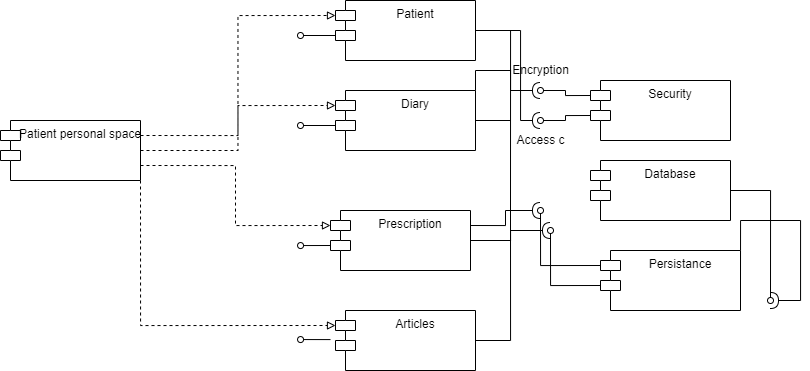

The diagram above was exported from draw.io. Its source (the exported page's mxGraphModel, read from the mxfile embedded in the PNG):
<mxGraphModel dx="1021" dy="1600" grid="1" gridSize="10" guides="1" tooltips="1" connect="1" arrows="1" fold="1" page="1" pageScale="1" pageWidth="850" pageHeight="1100" math="0" shadow="0">
  <root>
    <mxCell id="0" />
    <mxCell id="1" parent="0" />
    <mxCell id="PE60Fj4bZc7xmhhdcSGQ-25" style="edgeStyle=orthogonalEdgeStyle;rounded=0;orthogonalLoop=1;jettySize=auto;html=1;exitX=1;exitY=0.25;exitDx=0;exitDy=0;entryX=0;entryY=0;entryDx=0;entryDy=15;entryPerimeter=0;endArrow=block;endFill=0;dashed=1;" parent="1" source="PE60Fj4bZc7xmhhdcSGQ-13" target="PE60Fj4bZc7xmhhdcSGQ-14" edge="1">
      <mxGeometry relative="1" as="geometry" />
    </mxCell>
    <mxCell id="PE60Fj4bZc7xmhhdcSGQ-26" style="edgeStyle=orthogonalEdgeStyle;rounded=0;orthogonalLoop=1;jettySize=auto;html=1;exitX=1;exitY=0.5;exitDx=0;exitDy=0;entryX=0;entryY=0;entryDx=0;entryDy=15;entryPerimeter=0;dashed=1;endArrow=block;endFill=0;" parent="1" source="PE60Fj4bZc7xmhhdcSGQ-13" target="PE60Fj4bZc7xmhhdcSGQ-15" edge="1">
      <mxGeometry relative="1" as="geometry" />
    </mxCell>
    <mxCell id="PE60Fj4bZc7xmhhdcSGQ-27" style="edgeStyle=orthogonalEdgeStyle;rounded=0;orthogonalLoop=1;jettySize=auto;html=1;exitX=1;exitY=0.75;exitDx=0;exitDy=0;entryX=0;entryY=0;entryDx=0;entryDy=15;entryPerimeter=0;dashed=1;endArrow=block;endFill=0;" parent="1" source="PE60Fj4bZc7xmhhdcSGQ-13" target="PE60Fj4bZc7xmhhdcSGQ-16" edge="1">
      <mxGeometry relative="1" as="geometry" />
    </mxCell>
    <mxCell id="PE60Fj4bZc7xmhhdcSGQ-28" style="edgeStyle=orthogonalEdgeStyle;rounded=0;orthogonalLoop=1;jettySize=auto;html=1;exitX=1;exitY=1;exitDx=0;exitDy=0;entryX=0;entryY=0;entryDx=0;entryDy=15;entryPerimeter=0;dashed=1;endArrow=block;endFill=0;" parent="1" source="PE60Fj4bZc7xmhhdcSGQ-13" target="PE60Fj4bZc7xmhhdcSGQ-17" edge="1">
      <mxGeometry relative="1" as="geometry" />
    </mxCell>
    <mxCell id="PE60Fj4bZc7xmhhdcSGQ-13" value="Patient personal space" style="shape=module;align=left;spacingLeft=20;align=center;verticalAlign=top;" parent="1" vertex="1">
      <mxGeometry x="20" y="110" width="140" height="60" as="geometry" />
    </mxCell>
    <mxCell id="PE60Fj4bZc7xmhhdcSGQ-22" style="edgeStyle=orthogonalEdgeStyle;rounded=0;orthogonalLoop=1;jettySize=auto;html=1;exitX=0;exitY=0;exitDx=0;exitDy=35;exitPerimeter=0;endArrow=oval;endFill=0;" parent="1" source="PE60Fj4bZc7xmhhdcSGQ-14" edge="1">
      <mxGeometry relative="1" as="geometry">
        <mxPoint x="320" y="115" as="targetPoint" />
      </mxGeometry>
    </mxCell>
    <mxCell id="PE60Fj4bZc7xmhhdcSGQ-35" style="edgeStyle=orthogonalEdgeStyle;rounded=0;orthogonalLoop=1;jettySize=auto;html=1;exitX=1;exitY=0.5;exitDx=0;exitDy=0;endArrow=halfCircle;endFill=0;" parent="1" source="PE60Fj4bZc7xmhhdcSGQ-14" edge="1">
      <mxGeometry relative="1" as="geometry">
        <mxPoint x="560" y="80" as="targetPoint" />
        <Array as="points">
          <mxPoint x="530" y="60" />
          <mxPoint x="530" y="80" />
        </Array>
      </mxGeometry>
    </mxCell>
    <mxCell id="PE60Fj4bZc7xmhhdcSGQ-44" style="edgeStyle=orthogonalEdgeStyle;rounded=0;orthogonalLoop=1;jettySize=auto;html=1;exitX=1;exitY=0.5;exitDx=0;exitDy=0;endArrow=none;endFill=0;" parent="1" source="PE60Fj4bZc7xmhhdcSGQ-14" edge="1">
      <mxGeometry relative="1" as="geometry">
        <mxPoint x="530" y="110" as="targetPoint" />
      </mxGeometry>
    </mxCell>
    <mxCell id="PE60Fj4bZc7xmhhdcSGQ-14" value="Diary" style="shape=module;align=left;spacingLeft=20;align=center;verticalAlign=top;" parent="1" vertex="1">
      <mxGeometry x="355" y="80" width="140" height="60" as="geometry" />
    </mxCell>
    <mxCell id="PE60Fj4bZc7xmhhdcSGQ-23" style="edgeStyle=orthogonalEdgeStyle;rounded=0;orthogonalLoop=1;jettySize=auto;html=1;exitX=0;exitY=0;exitDx=0;exitDy=35;exitPerimeter=0;endArrow=oval;endFill=0;" parent="1" source="PE60Fj4bZc7xmhhdcSGQ-15" edge="1">
      <mxGeometry relative="1" as="geometry">
        <mxPoint x="320" y="25" as="targetPoint" />
      </mxGeometry>
    </mxCell>
    <mxCell id="PE60Fj4bZc7xmhhdcSGQ-36" style="edgeStyle=orthogonalEdgeStyle;rounded=0;orthogonalLoop=1;jettySize=auto;html=1;exitX=1;exitY=0.5;exitDx=0;exitDy=0;endArrow=halfCircle;endFill=0;" parent="1" source="PE60Fj4bZc7xmhhdcSGQ-15" edge="1">
      <mxGeometry relative="1" as="geometry">
        <mxPoint x="560" y="110" as="targetPoint" />
        <Array as="points">
          <mxPoint x="540" y="20" />
          <mxPoint x="540" y="110" />
        </Array>
      </mxGeometry>
    </mxCell>
    <mxCell id="PE60Fj4bZc7xmhhdcSGQ-59" style="edgeStyle=orthogonalEdgeStyle;rounded=0;orthogonalLoop=1;jettySize=auto;html=1;exitX=1;exitY=0.5;exitDx=0;exitDy=0;endArrow=none;endFill=0;" parent="1" source="PE60Fj4bZc7xmhhdcSGQ-15" edge="1">
      <mxGeometry relative="1" as="geometry">
        <mxPoint x="530" y="200" as="targetPoint" />
      </mxGeometry>
    </mxCell>
    <mxCell id="PE60Fj4bZc7xmhhdcSGQ-15" value="Patient" style="shape=module;align=left;spacingLeft=20;align=center;verticalAlign=top;" parent="1" vertex="1">
      <mxGeometry x="355" y="-10" width="140" height="60" as="geometry" />
    </mxCell>
    <mxCell id="PE60Fj4bZc7xmhhdcSGQ-24" style="edgeStyle=orthogonalEdgeStyle;rounded=0;orthogonalLoop=1;jettySize=auto;html=1;exitX=0;exitY=0;exitDx=0;exitDy=35;exitPerimeter=0;endArrow=oval;endFill=0;" parent="1" source="PE60Fj4bZc7xmhhdcSGQ-16" edge="1">
      <mxGeometry relative="1" as="geometry">
        <mxPoint x="320" y="235.28571428571422" as="targetPoint" />
      </mxGeometry>
    </mxCell>
    <mxCell id="PE60Fj4bZc7xmhhdcSGQ-37" style="edgeStyle=orthogonalEdgeStyle;rounded=0;orthogonalLoop=1;jettySize=auto;html=1;exitX=1;exitY=0.25;exitDx=0;exitDy=0;endArrow=halfCircle;endFill=0;" parent="1" source="PE60Fj4bZc7xmhhdcSGQ-16" edge="1">
      <mxGeometry relative="1" as="geometry">
        <mxPoint x="560" y="200" as="targetPoint" />
      </mxGeometry>
    </mxCell>
    <mxCell id="PE60Fj4bZc7xmhhdcSGQ-38" style="edgeStyle=orthogonalEdgeStyle;rounded=0;orthogonalLoop=1;jettySize=auto;html=1;exitX=1;exitY=0.5;exitDx=0;exitDy=0;endArrow=halfCircle;endFill=0;" parent="1" source="PE60Fj4bZc7xmhhdcSGQ-16" edge="1">
      <mxGeometry relative="1" as="geometry">
        <mxPoint x="570" y="220" as="targetPoint" />
      </mxGeometry>
    </mxCell>
    <mxCell id="PE60Fj4bZc7xmhhdcSGQ-16" value="Prescription" style="shape=module;align=left;spacingLeft=20;align=center;verticalAlign=top;" parent="1" vertex="1">
      <mxGeometry x="350" y="200" width="140" height="60" as="geometry" />
    </mxCell>
    <mxCell id="PE60Fj4bZc7xmhhdcSGQ-58" style="edgeStyle=orthogonalEdgeStyle;rounded=0;orthogonalLoop=1;jettySize=auto;html=1;exitX=1;exitY=0.5;exitDx=0;exitDy=0;endArrow=none;endFill=0;" parent="1" source="PE60Fj4bZc7xmhhdcSGQ-17" edge="1">
      <mxGeometry relative="1" as="geometry">
        <mxPoint x="530" y="210" as="targetPoint" />
      </mxGeometry>
    </mxCell>
    <mxCell id="PE60Fj4bZc7xmhhdcSGQ-17" value="Articles" style="shape=module;align=left;spacingLeft=20;align=center;verticalAlign=top;" parent="1" vertex="1">
      <mxGeometry x="355" y="300" width="140" height="60" as="geometry" />
    </mxCell>
    <mxCell id="PE60Fj4bZc7xmhhdcSGQ-29" style="edgeStyle=orthogonalEdgeStyle;rounded=0;orthogonalLoop=1;jettySize=auto;html=1;exitX=0;exitY=0;exitDx=0;exitDy=15;exitPerimeter=0;endArrow=oval;endFill=0;" parent="1" source="PE60Fj4bZc7xmhhdcSGQ-18" edge="1">
      <mxGeometry relative="1" as="geometry">
        <mxPoint x="560" y="80" as="targetPoint" />
      </mxGeometry>
    </mxCell>
    <mxCell id="PE60Fj4bZc7xmhhdcSGQ-30" style="edgeStyle=orthogonalEdgeStyle;rounded=0;orthogonalLoop=1;jettySize=auto;html=1;exitX=0;exitY=0;exitDx=0;exitDy=35;exitPerimeter=0;endArrow=oval;endFill=0;" parent="1" source="PE60Fj4bZc7xmhhdcSGQ-18" edge="1">
      <mxGeometry relative="1" as="geometry">
        <mxPoint x="560" y="110" as="targetPoint" />
      </mxGeometry>
    </mxCell>
    <mxCell id="PE60Fj4bZc7xmhhdcSGQ-18" value="Security" style="shape=module;align=left;spacingLeft=20;align=center;verticalAlign=top;" parent="1" vertex="1">
      <mxGeometry x="610" y="70" width="140" height="60" as="geometry" />
    </mxCell>
    <mxCell id="PE60Fj4bZc7xmhhdcSGQ-31" style="edgeStyle=orthogonalEdgeStyle;rounded=0;orthogonalLoop=1;jettySize=auto;html=1;exitX=0;exitY=0;exitDx=0;exitDy=15;exitPerimeter=0;endArrow=oval;endFill=0;" parent="1" source="PE60Fj4bZc7xmhhdcSGQ-19" edge="1">
      <mxGeometry relative="1" as="geometry">
        <mxPoint x="560" y="200" as="targetPoint" />
      </mxGeometry>
    </mxCell>
    <mxCell id="PE60Fj4bZc7xmhhdcSGQ-32" style="edgeStyle=orthogonalEdgeStyle;rounded=0;orthogonalLoop=1;jettySize=auto;html=1;exitX=0;exitY=0;exitDx=0;exitDy=35;exitPerimeter=0;endArrow=oval;endFill=0;" parent="1" source="PE60Fj4bZc7xmhhdcSGQ-19" edge="1">
      <mxGeometry relative="1" as="geometry">
        <mxPoint x="570" y="220" as="targetPoint" />
      </mxGeometry>
    </mxCell>
    <mxCell id="PE60Fj4bZc7xmhhdcSGQ-56" style="edgeStyle=orthogonalEdgeStyle;rounded=0;orthogonalLoop=1;jettySize=auto;html=1;exitX=1;exitY=0.5;exitDx=0;exitDy=0;endArrow=halfCircle;endFill=0;" parent="1" source="PE60Fj4bZc7xmhhdcSGQ-19" edge="1">
      <mxGeometry relative="1" as="geometry">
        <mxPoint x="790" y="290" as="targetPoint" />
        <Array as="points">
          <mxPoint x="820" y="210" />
          <mxPoint x="820" y="290" />
        </Array>
      </mxGeometry>
    </mxCell>
    <mxCell id="PE60Fj4bZc7xmhhdcSGQ-19" value="Persistance" style="shape=module;align=left;spacingLeft=20;align=center;verticalAlign=top;" parent="1" vertex="1">
      <mxGeometry x="620" y="240" width="140" height="60" as="geometry" />
    </mxCell>
    <mxCell id="PE60Fj4bZc7xmhhdcSGQ-55" style="edgeStyle=orthogonalEdgeStyle;rounded=0;orthogonalLoop=1;jettySize=auto;html=1;exitX=1;exitY=0.5;exitDx=0;exitDy=0;endArrow=oval;endFill=0;" parent="1" source="PE60Fj4bZc7xmhhdcSGQ-20" edge="1">
      <mxGeometry relative="1" as="geometry">
        <mxPoint x="790" y="290" as="targetPoint" />
      </mxGeometry>
    </mxCell>
    <mxCell id="PE60Fj4bZc7xmhhdcSGQ-20" value="Database" style="shape=module;align=left;spacingLeft=20;align=center;verticalAlign=top;" parent="1" vertex="1">
      <mxGeometry x="610" y="150" width="140" height="60" as="geometry" />
    </mxCell>
    <mxCell id="PE60Fj4bZc7xmhhdcSGQ-49" value="" style="html=1;verticalAlign=bottom;labelBackgroundColor=none;endArrow=none;endFill=0;rounded=0;" parent="1" edge="1">
      <mxGeometry width="160" relative="1" as="geometry">
        <mxPoint x="530" y="200" as="sourcePoint" />
        <mxPoint x="530" y="230" as="targetPoint" />
      </mxGeometry>
    </mxCell>
    <mxCell id="PE60Fj4bZc7xmhhdcSGQ-53" value="Encryption" style="text;html=1;align=center;verticalAlign=middle;resizable=0;points=[];autosize=1;strokeColor=none;fillColor=none;" parent="1" vertex="1">
      <mxGeometry x="525" y="50" width="70" height="20" as="geometry" />
    </mxCell>
    <mxCell id="PE60Fj4bZc7xmhhdcSGQ-54" value="Access c" style="text;html=1;align=center;verticalAlign=middle;resizable=0;points=[];autosize=1;strokeColor=none;fillColor=none;" parent="1" vertex="1">
      <mxGeometry x="530" y="120" width="60" height="20" as="geometry" />
    </mxCell>
    <mxCell id="PE60Fj4bZc7xmhhdcSGQ-57" style="edgeStyle=orthogonalEdgeStyle;rounded=0;orthogonalLoop=1;jettySize=auto;html=1;exitX=0;exitY=0;exitDx=0;exitDy=35;exitPerimeter=0;endArrow=oval;endFill=0;" parent="1" edge="1">
      <mxGeometry relative="1" as="geometry">
        <mxPoint x="320" y="329.3757142857142" as="targetPoint" />
        <mxPoint x="350" y="329.09" as="sourcePoint" />
      </mxGeometry>
    </mxCell>
  </root>
</mxGraphModel>